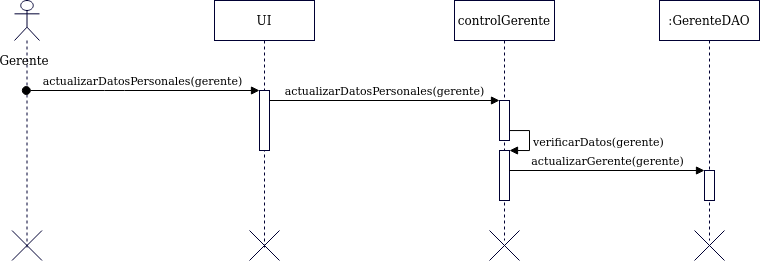

The diagram above was exported from draw.io. Its source (the exported page's mxGraphModel, read from the mxfile embedded in the PNG):
<mxGraphModel dx="1021" dy="535" grid="1" gridSize="10" guides="1" tooltips="1" connect="1" arrows="1" fold="1" page="1" pageScale="1" pageWidth="827" pageHeight="1169" math="0" shadow="0">
  <root>
    <mxCell id="0" />
    <mxCell id="1" parent="0" />
    <mxCell id="UQM2g9lAeEYijf9RlCGQ-164" value="" style="shape=umlLifeline;participant=umlActor;perimeter=lifelinePerimeter;whiteSpace=wrap;html=1;container=1;collapsible=0;recursiveResize=0;verticalAlign=top;spacingTop=36;outlineConnect=0;strokeColor=#000033;fillColor=#FFFFFF;" vertex="1" parent="1">
      <mxGeometry x="30" y="40" width="25" height="250" as="geometry" />
    </mxCell>
    <mxCell id="UQM2g9lAeEYijf9RlCGQ-271" value="" style="shape=umlDestroy;strokeColor=#000033;fillColor=#FFFFFF;" vertex="1" parent="UQM2g9lAeEYijf9RlCGQ-164">
      <mxGeometry x="-2.5" y="230" width="30" height="30" as="geometry" />
    </mxCell>
    <mxCell id="UQM2g9lAeEYijf9RlCGQ-252" value="Gerente" style="text;html=1;strokeColor=none;fillColor=none;align=center;verticalAlign=middle;whiteSpace=wrap;rounded=0;" vertex="1" parent="1">
      <mxGeometry x="20" y="90" width="40" height="20" as="geometry" />
    </mxCell>
    <mxCell id="UQM2g9lAeEYijf9RlCGQ-253" value="UI" style="shape=umlLifeline;perimeter=lifelinePerimeter;whiteSpace=wrap;html=1;container=1;collapsible=0;recursiveResize=0;outlineConnect=0;strokeColor=#000033;fillColor=#FFFFFF;" vertex="1" parent="1">
      <mxGeometry x="230" y="40" width="100" height="250" as="geometry" />
    </mxCell>
    <mxCell id="UQM2g9lAeEYijf9RlCGQ-295" value="" style="html=1;points=[];perimeter=orthogonalPerimeter;strokeColor=#000033;fillColor=#FFFFFF;" vertex="1" parent="UQM2g9lAeEYijf9RlCGQ-253">
      <mxGeometry x="45" y="90" width="10" height="60" as="geometry" />
    </mxCell>
    <mxCell id="UQM2g9lAeEYijf9RlCGQ-272" value="" style="shape=umlDestroy;strokeColor=#000033;fillColor=#FFFFFF;" vertex="1" parent="UQM2g9lAeEYijf9RlCGQ-253">
      <mxGeometry x="35" y="230" width="30" height="30" as="geometry" />
    </mxCell>
    <mxCell id="UQM2g9lAeEYijf9RlCGQ-261" value="controlGerente" style="shape=umlLifeline;perimeter=lifelinePerimeter;whiteSpace=wrap;html=1;container=1;collapsible=0;recursiveResize=0;outlineConnect=0;strokeColor=#000033;fillColor=#FFFFFF;" vertex="1" parent="1">
      <mxGeometry x="470" y="40" width="100" height="240" as="geometry" />
    </mxCell>
    <mxCell id="UQM2g9lAeEYijf9RlCGQ-297" value="" style="html=1;points=[];perimeter=orthogonalPerimeter;strokeColor=#000033;fillColor=#FFFFFF;" vertex="1" parent="UQM2g9lAeEYijf9RlCGQ-261">
      <mxGeometry x="45" y="100" width="10" height="40" as="geometry" />
    </mxCell>
    <mxCell id="UQM2g9lAeEYijf9RlCGQ-302" value="" style="html=1;points=[];perimeter=orthogonalPerimeter;strokeColor=#000033;fillColor=#FFFFFF;" vertex="1" parent="UQM2g9lAeEYijf9RlCGQ-261">
      <mxGeometry x="45" y="150" width="10" height="50" as="geometry" />
    </mxCell>
    <mxCell id="UQM2g9lAeEYijf9RlCGQ-303" value="verificarDatos(gerente)" style="edgeStyle=orthogonalEdgeStyle;html=1;align=left;spacingLeft=2;endArrow=block;rounded=0;entryX=1;entryY=0;" edge="1" target="UQM2g9lAeEYijf9RlCGQ-302" parent="UQM2g9lAeEYijf9RlCGQ-261" source="UQM2g9lAeEYijf9RlCGQ-297">
      <mxGeometry relative="1" as="geometry">
        <mxPoint x="50" y="130" as="sourcePoint" />
        <Array as="points">
          <mxPoint x="75" y="130" />
          <mxPoint x="75" y="150" />
        </Array>
      </mxGeometry>
    </mxCell>
    <mxCell id="UQM2g9lAeEYijf9RlCGQ-291" value=":GerenteDAO" style="shape=umlLifeline;perimeter=lifelinePerimeter;whiteSpace=wrap;html=1;container=1;collapsible=0;recursiveResize=0;outlineConnect=0;strokeColor=#000033;fillColor=#FFFFFF;" vertex="1" parent="1">
      <mxGeometry x="675" y="40" width="100" height="240" as="geometry" />
    </mxCell>
    <mxCell id="UQM2g9lAeEYijf9RlCGQ-306" value="" style="html=1;points=[];perimeter=orthogonalPerimeter;strokeColor=#000033;fillColor=#FFFFFF;" vertex="1" parent="UQM2g9lAeEYijf9RlCGQ-291">
      <mxGeometry x="45" y="170" width="10" height="30" as="geometry" />
    </mxCell>
    <mxCell id="UQM2g9lAeEYijf9RlCGQ-296" value="actualizarDatosPersonales(gerente)" style="html=1;verticalAlign=bottom;startArrow=oval;endArrow=block;startSize=8;" edge="1" target="UQM2g9lAeEYijf9RlCGQ-295" parent="1" source="UQM2g9lAeEYijf9RlCGQ-164">
      <mxGeometry relative="1" as="geometry">
        <mxPoint x="39.5" y="130" as="sourcePoint" />
        <Array as="points">
          <mxPoint x="130" y="130" />
        </Array>
      </mxGeometry>
    </mxCell>
    <mxCell id="UQM2g9lAeEYijf9RlCGQ-298" value="actualizarDatosPersonales(gerente)" style="html=1;verticalAlign=bottom;endArrow=block;entryX=0;entryY=0;" edge="1" target="UQM2g9lAeEYijf9RlCGQ-297" parent="1" source="UQM2g9lAeEYijf9RlCGQ-295">
      <mxGeometry relative="1" as="geometry">
        <mxPoint x="445" y="130" as="sourcePoint" />
      </mxGeometry>
    </mxCell>
    <mxCell id="UQM2g9lAeEYijf9RlCGQ-307" value="actualizarGerente(gerente)" style="html=1;verticalAlign=bottom;endArrow=block;entryX=0;entryY=0;" edge="1" target="UQM2g9lAeEYijf9RlCGQ-306" parent="1" source="UQM2g9lAeEYijf9RlCGQ-302">
      <mxGeometry relative="1" as="geometry">
        <mxPoint x="615" y="210" as="sourcePoint" />
      </mxGeometry>
    </mxCell>
    <mxCell id="UQM2g9lAeEYijf9RlCGQ-305" value="" style="shape=umlDestroy;strokeColor=#000033;fillColor=#FFFFFF;" vertex="1" parent="1">
      <mxGeometry x="710" y="270" width="30" height="30" as="geometry" />
    </mxCell>
    <mxCell id="UQM2g9lAeEYijf9RlCGQ-304" value="" style="shape=umlDestroy;strokeColor=#000033;fillColor=#FFFFFF;" vertex="1" parent="1">
      <mxGeometry x="505" y="270" width="30" height="30" as="geometry" />
    </mxCell>
  </root>
</mxGraphModel>